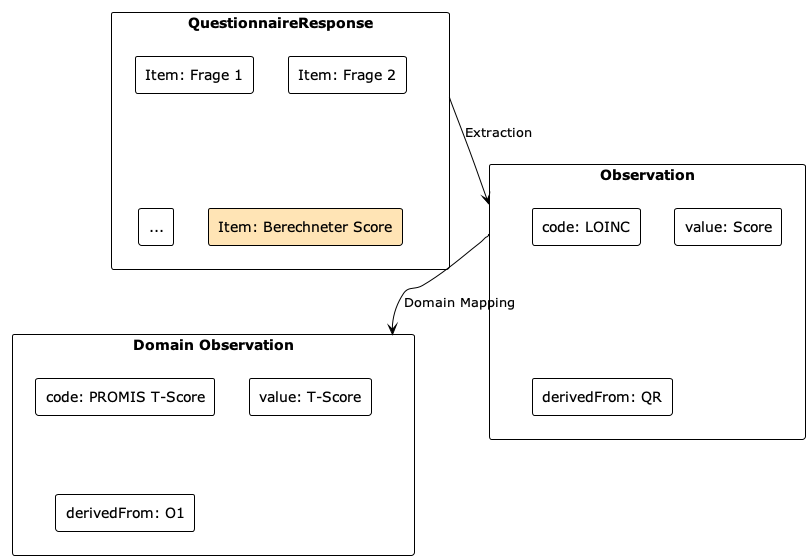

The diagram above was rendered by PlantUML. Its source (embedded in the PNG):
@startuml
!theme plain
skinparam backgroundColor white

rectangle "QuestionnaireResponse" as QR {
  rectangle "Item: Frage 1" as I1
  rectangle "Item: Frage 2" as I2
  rectangle "..." as I3
  rectangle "Item: Berechneter Score" as Score #FFE4B5
}

rectangle "Observation" as O1 {
  rectangle "code: LOINC" as C1
  rectangle "value: Score" as V1
  rectangle "derivedFrom: QR" as D1
}

rectangle "Domain Observation" as O2 {
  rectangle "code: PROMIS T-Score" as C2
  rectangle "value: T-Score" as V2
  rectangle "derivedFrom: O1" as D2
}

QR --> O1 : Extraction
O1 --> O2 : Domain Mapping
@enduml